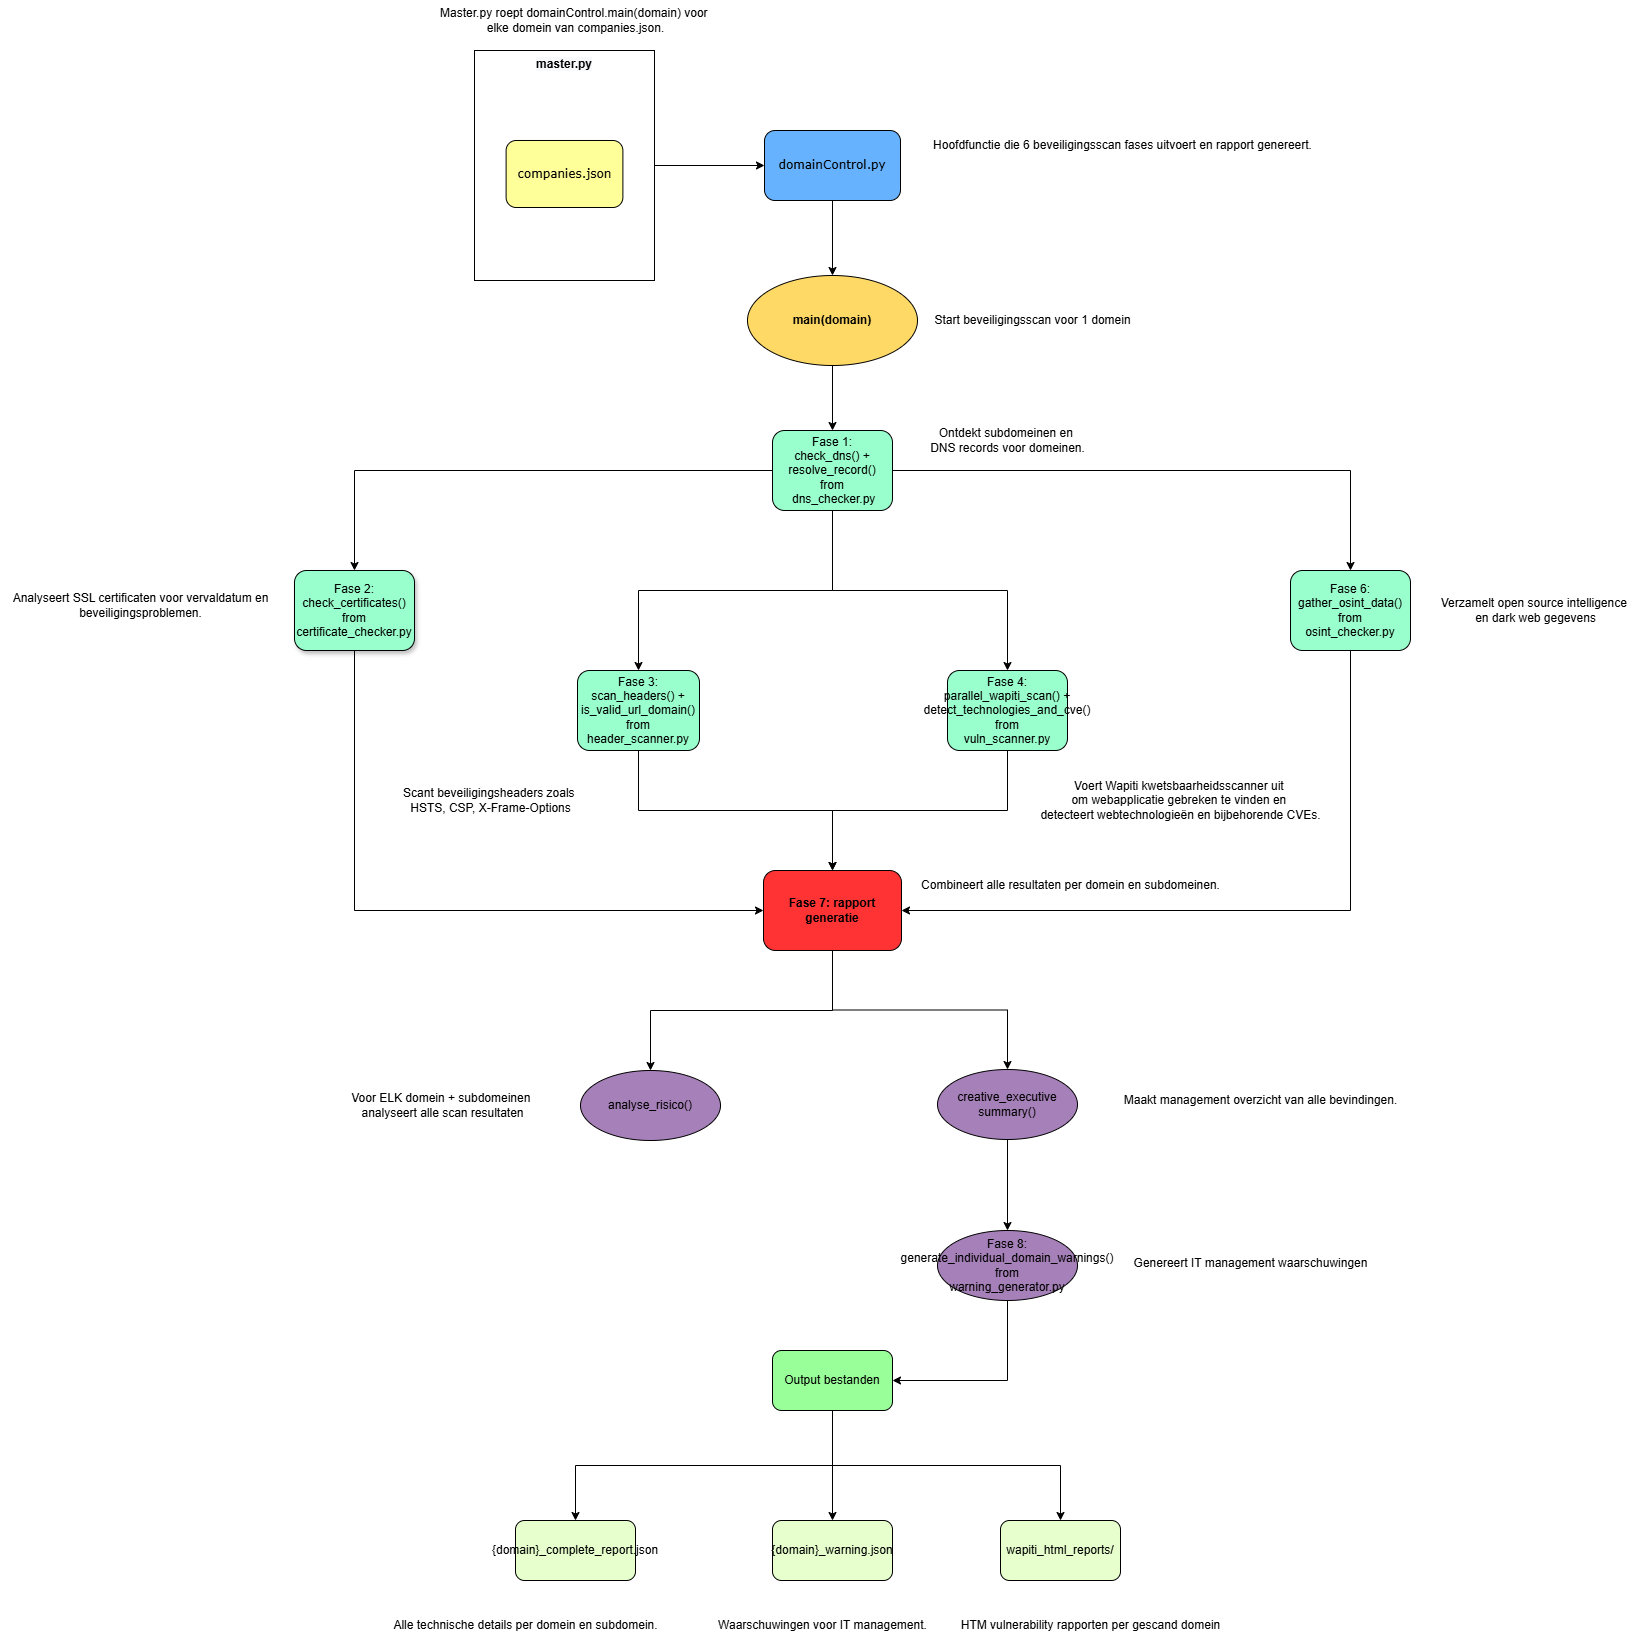

The diagram above was exported from draw.io. Its source (the exported page's mxGraphModel, read from the mxfile embedded in the PNG):
<mxGraphModel dx="1426" dy="889" grid="1" gridSize="10" guides="1" tooltips="1" connect="1" arrows="1" fold="1" page="1" pageScale="1" pageWidth="827" pageHeight="1169" math="0" shadow="0">
  <root>
    <mxCell id="0" />
    <mxCell id="1" parent="0" />
    <mxCell id="8aVmNO8z14nXH5yBKWbe-1" value="Master.py roept domainControl.main(domain) voor&amp;nbsp;&lt;div&gt;elke domein van companies.json.&lt;/div&gt;" style="text;html=1;align=center;verticalAlign=middle;resizable=0;points=[];autosize=1;strokeColor=none;fillColor=none;" parent="1" vertex="1">
      <mxGeometry x="430" y="30" width="290" height="40" as="geometry" />
    </mxCell>
    <mxCell id="kviCqTEB9Mz6XdIu4jYI-6" value="" style="group;fillColor=#B3FF66;" parent="1" vertex="1" connectable="0">
      <mxGeometry x="474" y="80" width="180" height="230.00000000000003" as="geometry" />
    </mxCell>
    <mxCell id="kviCqTEB9Mz6XdIu4jYI-7" value="" style="rounded=0;whiteSpace=wrap;html=1;shadow=0;comic=0;labelBackgroundColor=none;strokeWidth=1;fontFamily=Verdana;fontSize=12;align=center;arcSize=50;" parent="kviCqTEB9Mz6XdIu4jYI-6" vertex="1">
      <mxGeometry width="180" height="230" as="geometry" />
    </mxCell>
    <mxCell id="kviCqTEB9Mz6XdIu4jYI-8" value="&lt;span style=&quot;color: rgb(0, 0, 0); font-family: helvetica; font-size: 12px; font-style: normal; letter-spacing: normal; text-align: center; text-indent: 0px; text-transform: none; word-spacing: 0px; background-color: rgb(248, 249, 250); display: inline; float: none;&quot;&gt;master.py&lt;/span&gt;" style="text;whiteSpace=wrap;html=1;fontStyle=1" parent="kviCqTEB9Mz6XdIu4jYI-6" vertex="1">
      <mxGeometry x="59.5" width="27.9225" height="13.272916666666667" as="geometry" />
    </mxCell>
    <mxCell id="kviCqTEB9Mz6XdIu4jYI-10" value="&lt;font style=&quot;font-size: 12px;&quot;&gt;companies.json&lt;/font&gt;" style="rounded=1;whiteSpace=wrap;html=1;shadow=0;labelBackgroundColor=none;strokeWidth=1;fontFamily=Verdana;fontSize=8;align=center;fillColor=#FFFF99;" parent="kviCqTEB9Mz6XdIu4jYI-6" vertex="1">
      <mxGeometry x="31.61" y="90" width="116.78" height="67" as="geometry" />
    </mxCell>
    <mxCell id="8S45hcabW0iQYuwMfiy2-31" style="edgeStyle=orthogonalEdgeStyle;rounded=0;orthogonalLoop=1;jettySize=auto;html=1;exitX=0.5;exitY=1;exitDx=0;exitDy=0;entryX=0.5;entryY=0;entryDx=0;entryDy=0;" parent="1" source="v9FuvZ5MsSlzuomAIYiC-3" target="8S45hcabW0iQYuwMfiy2-2" edge="1">
      <mxGeometry relative="1" as="geometry" />
    </mxCell>
    <mxCell id="v9FuvZ5MsSlzuomAIYiC-3" value="&lt;b&gt;main(domain)&lt;/b&gt;" style="ellipse;whiteSpace=wrap;html=1;fillColor=#FFD966;" parent="1" vertex="1">
      <mxGeometry x="747" y="305" width="170" height="90" as="geometry" />
    </mxCell>
    <mxCell id="v9FuvZ5MsSlzuomAIYiC-7" style="edgeStyle=orthogonalEdgeStyle;rounded=0;orthogonalLoop=1;jettySize=auto;html=1;exitX=0.5;exitY=1;exitDx=0;exitDy=0;entryX=0.5;entryY=0;entryDx=0;entryDy=0;" parent="1" source="v9FuvZ5MsSlzuomAIYiC-5" target="v9FuvZ5MsSlzuomAIYiC-3" edge="1">
      <mxGeometry relative="1" as="geometry" />
    </mxCell>
    <mxCell id="v9FuvZ5MsSlzuomAIYiC-5" value="&lt;font style=&quot;font-size: 12px;&quot;&gt;domainControl.py&lt;/font&gt;" style="rounded=1;whiteSpace=wrap;html=1;shadow=0;labelBackgroundColor=none;strokeWidth=1;fontFamily=Verdana;fontSize=8;align=center;fillColor=#66B2FF;" parent="1" vertex="1">
      <mxGeometry x="764" y="160" width="136" height="70" as="geometry" />
    </mxCell>
    <mxCell id="v9FuvZ5MsSlzuomAIYiC-6" style="edgeStyle=orthogonalEdgeStyle;rounded=0;orthogonalLoop=1;jettySize=auto;html=1;exitX=1;exitY=0.5;exitDx=0;exitDy=0;entryX=0;entryY=0.5;entryDx=0;entryDy=0;" parent="1" source="kviCqTEB9Mz6XdIu4jYI-7" target="v9FuvZ5MsSlzuomAIYiC-5" edge="1">
      <mxGeometry relative="1" as="geometry" />
    </mxCell>
    <mxCell id="8S45hcabW0iQYuwMfiy2-33" style="edgeStyle=orthogonalEdgeStyle;rounded=0;orthogonalLoop=1;jettySize=auto;html=1;exitX=0.5;exitY=1;exitDx=0;exitDy=0;entryX=0.5;entryY=0;entryDx=0;entryDy=0;" parent="1" source="8S45hcabW0iQYuwMfiy2-2" target="8S45hcabW0iQYuwMfiy2-5" edge="1">
      <mxGeometry relative="1" as="geometry" />
    </mxCell>
    <mxCell id="8S45hcabW0iQYuwMfiy2-34" style="edgeStyle=orthogonalEdgeStyle;rounded=0;orthogonalLoop=1;jettySize=auto;html=1;exitX=0.5;exitY=1;exitDx=0;exitDy=0;entryX=0.5;entryY=0;entryDx=0;entryDy=0;" parent="1" source="8S45hcabW0iQYuwMfiy2-2" target="8S45hcabW0iQYuwMfiy2-6" edge="1">
      <mxGeometry relative="1" as="geometry" />
    </mxCell>
    <mxCell id="8S45hcabW0iQYuwMfiy2-35" style="edgeStyle=orthogonalEdgeStyle;rounded=0;orthogonalLoop=1;jettySize=auto;html=1;exitX=0;exitY=0.5;exitDx=0;exitDy=0;" parent="1" source="8S45hcabW0iQYuwMfiy2-2" target="8S45hcabW0iQYuwMfiy2-4" edge="1">
      <mxGeometry relative="1" as="geometry" />
    </mxCell>
    <mxCell id="8S45hcabW0iQYuwMfiy2-36" style="edgeStyle=orthogonalEdgeStyle;rounded=0;orthogonalLoop=1;jettySize=auto;html=1;exitX=1;exitY=0.5;exitDx=0;exitDy=0;entryX=0.5;entryY=0;entryDx=0;entryDy=0;" parent="1" source="8S45hcabW0iQYuwMfiy2-2" target="8S45hcabW0iQYuwMfiy2-7" edge="1">
      <mxGeometry relative="1" as="geometry" />
    </mxCell>
    <mxCell id="8S45hcabW0iQYuwMfiy2-2" value="Fase 1:&lt;div&gt;check_dns() + resolve_record()&lt;/div&gt;&lt;div&gt;from&lt;/div&gt;&lt;div&gt;&amp;nbsp;dns_checker.py&lt;/div&gt;" style="rounded=1;whiteSpace=wrap;html=1;fillColor=#99FFCC;" parent="1" vertex="1">
      <mxGeometry x="772" y="460" width="120" height="80" as="geometry" />
    </mxCell>
    <mxCell id="8S45hcabW0iQYuwMfiy2-48" style="edgeStyle=orthogonalEdgeStyle;rounded=0;orthogonalLoop=1;jettySize=auto;html=1;exitX=0.5;exitY=1;exitDx=0;exitDy=0;entryX=0;entryY=0.5;entryDx=0;entryDy=0;" parent="1" source="8S45hcabW0iQYuwMfiy2-4" target="8S45hcabW0iQYuwMfiy2-44" edge="1">
      <mxGeometry relative="1" as="geometry" />
    </mxCell>
    <mxCell id="8S45hcabW0iQYuwMfiy2-4" value="Fase 2:&lt;div&gt;check_certificates()&lt;/div&gt;&lt;div&gt;from&lt;/div&gt;&lt;div&gt;certificate_checker.py&lt;/div&gt;" style="rounded=1;whiteSpace=wrap;html=1;fillColor=#99FFCC;shadow=1;" parent="1" vertex="1">
      <mxGeometry x="294" y="600" width="120" height="80" as="geometry" />
    </mxCell>
    <mxCell id="8S45hcabW0iQYuwMfiy2-46" style="edgeStyle=orthogonalEdgeStyle;rounded=0;orthogonalLoop=1;jettySize=auto;html=1;exitX=0.5;exitY=1;exitDx=0;exitDy=0;entryX=0.5;entryY=0;entryDx=0;entryDy=0;" parent="1" source="8S45hcabW0iQYuwMfiy2-5" target="8S45hcabW0iQYuwMfiy2-44" edge="1">
      <mxGeometry relative="1" as="geometry" />
    </mxCell>
    <mxCell id="8S45hcabW0iQYuwMfiy2-5" value="Fase 3:&lt;div&gt;scan_headers() +&lt;/div&gt;&lt;div&gt;is_valid_url_domain()&lt;/div&gt;&lt;div&gt;from&lt;/div&gt;&lt;div&gt;header_scanner.py&lt;/div&gt;" style="rounded=1;whiteSpace=wrap;html=1;fillColor=#99FFCC;" parent="1" vertex="1">
      <mxGeometry x="577" y="700" width="122" height="80" as="geometry" />
    </mxCell>
    <mxCell id="8S45hcabW0iQYuwMfiy2-47" style="edgeStyle=orthogonalEdgeStyle;rounded=0;orthogonalLoop=1;jettySize=auto;html=1;exitX=0.5;exitY=1;exitDx=0;exitDy=0;entryX=0.5;entryY=0;entryDx=0;entryDy=0;" parent="1" source="8S45hcabW0iQYuwMfiy2-6" target="8S45hcabW0iQYuwMfiy2-44" edge="1">
      <mxGeometry relative="1" as="geometry" />
    </mxCell>
    <mxCell id="8S45hcabW0iQYuwMfiy2-6" value="Fase 4:&lt;div&gt;parallel_wapiti_scan() + detect_technologies_and_cve()&lt;/div&gt;&lt;div&gt;from&lt;/div&gt;&lt;div&gt;vuln_scanner.py&lt;/div&gt;" style="rounded=1;whiteSpace=wrap;html=1;fillColor=#99FFCC;" parent="1" vertex="1">
      <mxGeometry x="947" y="700" width="120" height="80" as="geometry" />
    </mxCell>
    <mxCell id="8S45hcabW0iQYuwMfiy2-49" style="edgeStyle=orthogonalEdgeStyle;rounded=0;orthogonalLoop=1;jettySize=auto;html=1;exitX=0.5;exitY=1;exitDx=0;exitDy=0;entryX=1;entryY=0.5;entryDx=0;entryDy=0;" parent="1" source="8S45hcabW0iQYuwMfiy2-7" target="8S45hcabW0iQYuwMfiy2-44" edge="1">
      <mxGeometry relative="1" as="geometry" />
    </mxCell>
    <mxCell id="8S45hcabW0iQYuwMfiy2-7" value="Fase 6:&lt;div&gt;gather_osint_data()&lt;/div&gt;&lt;div&gt;from&lt;/div&gt;&lt;div&gt;osint_checker.py&lt;/div&gt;" style="rounded=1;whiteSpace=wrap;html=1;fillColor=#99FFCC;" parent="1" vertex="1">
      <mxGeometry x="1290" y="600" width="120" height="80" as="geometry" />
    </mxCell>
    <mxCell id="8S45hcabW0iQYuwMfiy2-14" value="Ontdekt subdomeinen en&amp;nbsp;&lt;div&gt;DNS records voor domeinen.&lt;/div&gt;" style="text;html=1;align=center;verticalAlign=middle;resizable=0;points=[];autosize=1;strokeColor=none;fillColor=none;" parent="1" vertex="1">
      <mxGeometry x="917" y="450" width="180" height="40" as="geometry" />
    </mxCell>
    <mxCell id="8S45hcabW0iQYuwMfiy2-25" value="Analyseert SSL certificaten voor vervaldatum en&lt;div&gt;beveiligingsproblemen.&lt;/div&gt;" style="text;html=1;align=center;verticalAlign=middle;resizable=0;points=[];autosize=1;strokeColor=none;fillColor=none;" parent="1" vertex="1">
      <mxGeometry y="615" width="280" height="40" as="geometry" />
    </mxCell>
    <mxCell id="8S45hcabW0iQYuwMfiy2-26" value="Hoofdfunctie die 6 beveiligingsscan fases uitvoert en rapport genereert." style="text;html=1;align=center;verticalAlign=middle;resizable=0;points=[];autosize=1;strokeColor=none;fillColor=none;" parent="1" vertex="1">
      <mxGeometry x="922" y="160" width="400" height="30" as="geometry" />
    </mxCell>
    <mxCell id="8S45hcabW0iQYuwMfiy2-27" value="Scant beveiligingsheaders zoals&amp;nbsp;&lt;div&gt;HSTS, CSP, X-Frame-Options&lt;/div&gt;" style="text;html=1;align=center;verticalAlign=middle;resizable=0;points=[];autosize=1;strokeColor=none;fillColor=none;" parent="1" vertex="1">
      <mxGeometry x="390" y="810" width="200" height="40" as="geometry" />
    </mxCell>
    <mxCell id="8S45hcabW0iQYuwMfiy2-28" value="Voert Wapiti kwetsbaarheidsscanner uit&amp;nbsp;&lt;div&gt;om webapplicatie&amp;nbsp;&lt;span style=&quot;background-color: transparent; color: light-dark(rgb(0, 0, 0), rgb(255, 255, 255));&quot;&gt;gebreken te vinden en&amp;nbsp;&lt;/span&gt;&lt;/div&gt;&lt;div&gt;&lt;span style=&quot;background-color: transparent; color: light-dark(rgb(0, 0, 0), rgb(255, 255, 255));&quot;&gt;detecteert webtechnologieën en bijbehorende CVEs.&lt;/span&gt;&lt;/div&gt;" style="text;html=1;align=center;verticalAlign=middle;resizable=0;points=[];autosize=1;strokeColor=none;fillColor=none;" parent="1" vertex="1">
      <mxGeometry x="1030" y="800" width="300" height="60" as="geometry" />
    </mxCell>
    <mxCell id="8S45hcabW0iQYuwMfiy2-29" value="Verzamelt open source intelligence&amp;nbsp;&lt;div&gt;en dark web gegevens&lt;/div&gt;" style="text;html=1;align=center;verticalAlign=middle;resizable=0;points=[];autosize=1;strokeColor=none;fillColor=none;" parent="1" vertex="1">
      <mxGeometry x="1430" y="620" width="210" height="40" as="geometry" />
    </mxCell>
    <mxCell id="8S45hcabW0iQYuwMfiy2-42" value="Start beveiligingsscan voor 1 domein" style="text;html=1;align=center;verticalAlign=middle;resizable=0;points=[];autosize=1;strokeColor=none;fillColor=none;" parent="1" vertex="1">
      <mxGeometry x="922" y="335" width="220" height="30" as="geometry" />
    </mxCell>
    <mxCell id="8S45hcabW0iQYuwMfiy2-51" style="edgeStyle=orthogonalEdgeStyle;rounded=0;orthogonalLoop=1;jettySize=auto;html=1;exitX=0.5;exitY=1;exitDx=0;exitDy=0;entryX=0.5;entryY=0;entryDx=0;entryDy=0;" parent="1" source="8S45hcabW0iQYuwMfiy2-44" target="8S45hcabW0iQYuwMfiy2-50" edge="1">
      <mxGeometry relative="1" as="geometry" />
    </mxCell>
    <mxCell id="8S45hcabW0iQYuwMfiy2-53" style="edgeStyle=orthogonalEdgeStyle;rounded=0;orthogonalLoop=1;jettySize=auto;html=1;exitX=0.5;exitY=1;exitDx=0;exitDy=0;entryX=0.5;entryY=0;entryDx=0;entryDy=0;" parent="1" source="8S45hcabW0iQYuwMfiy2-44" target="8S45hcabW0iQYuwMfiy2-52" edge="1">
      <mxGeometry relative="1" as="geometry" />
    </mxCell>
    <mxCell id="8S45hcabW0iQYuwMfiy2-44" value="&lt;b&gt;Fase 7: rapport generatie&lt;/b&gt;" style="rounded=1;whiteSpace=wrap;html=1;fillColor=#FF3333;" parent="1" vertex="1">
      <mxGeometry x="763" y="900" width="138" height="80" as="geometry" />
    </mxCell>
    <mxCell id="8S45hcabW0iQYuwMfiy2-50" value="analyse_risico()" style="ellipse;whiteSpace=wrap;html=1;fillColor=#A680B8;" parent="1" vertex="1">
      <mxGeometry x="580" y="1100" width="140" height="70" as="geometry" />
    </mxCell>
    <mxCell id="8S45hcabW0iQYuwMfiy2-58" style="edgeStyle=orthogonalEdgeStyle;rounded=0;orthogonalLoop=1;jettySize=auto;html=1;exitX=0.5;exitY=1;exitDx=0;exitDy=0;entryX=0.5;entryY=0;entryDx=0;entryDy=0;" parent="1" source="8S45hcabW0iQYuwMfiy2-52" target="8S45hcabW0iQYuwMfiy2-57" edge="1">
      <mxGeometry relative="1" as="geometry" />
    </mxCell>
    <mxCell id="8S45hcabW0iQYuwMfiy2-52" value="creative_executive summary()" style="ellipse;whiteSpace=wrap;html=1;fillColor=#A680B8;" parent="1" vertex="1">
      <mxGeometry x="937" y="1099" width="140" height="70" as="geometry" />
    </mxCell>
    <mxCell id="8S45hcabW0iQYuwMfiy2-54" value="Combineert alle resultaten per domein en subdomeinen." style="text;html=1;align=center;verticalAlign=middle;resizable=0;points=[];autosize=1;strokeColor=none;fillColor=none;" parent="1" vertex="1">
      <mxGeometry x="910" y="900" width="320" height="30" as="geometry" />
    </mxCell>
    <mxCell id="8S45hcabW0iQYuwMfiy2-55" value="Voor ELK domein + subdomeinen&amp;nbsp;&lt;div&gt;analyseert alle scan resultaten&lt;/div&gt;" style="text;html=1;align=center;verticalAlign=middle;resizable=0;points=[];autosize=1;strokeColor=none;fillColor=none;" parent="1" vertex="1">
      <mxGeometry x="337" y="1115" width="210" height="40" as="geometry" />
    </mxCell>
    <mxCell id="8S45hcabW0iQYuwMfiy2-56" value="Maakt management overzicht van alle bevindingen." style="text;html=1;align=center;verticalAlign=middle;resizable=0;points=[];autosize=1;strokeColor=none;fillColor=none;" parent="1" vertex="1">
      <mxGeometry x="1110" y="1115" width="300" height="30" as="geometry" />
    </mxCell>
    <mxCell id="8S45hcabW0iQYuwMfiy2-62" style="edgeStyle=orthogonalEdgeStyle;rounded=0;orthogonalLoop=1;jettySize=auto;html=1;exitX=0.5;exitY=1;exitDx=0;exitDy=0;entryX=1;entryY=0.5;entryDx=0;entryDy=0;" parent="1" source="8S45hcabW0iQYuwMfiy2-57" target="8S45hcabW0iQYuwMfiy2-61" edge="1">
      <mxGeometry relative="1" as="geometry" />
    </mxCell>
    <mxCell id="8S45hcabW0iQYuwMfiy2-57" value="Fase 8:&lt;div&gt;generate_individual_domain_warnings()&lt;/div&gt;&lt;div&gt;from&lt;/div&gt;&lt;div&gt;warning_generator.py&lt;/div&gt;" style="ellipse;whiteSpace=wrap;html=1;fillColor=#A680B8;" parent="1" vertex="1">
      <mxGeometry x="937" y="1260" width="140" height="70" as="geometry" />
    </mxCell>
    <mxCell id="8S45hcabW0iQYuwMfiy2-59" value="Genereert IT management waarschuwingen" style="text;html=1;align=center;verticalAlign=middle;resizable=0;points=[];autosize=1;strokeColor=none;fillColor=none;" parent="1" vertex="1">
      <mxGeometry x="1120" y="1278" width="260" height="30" as="geometry" />
    </mxCell>
    <mxCell id="8S45hcabW0iQYuwMfiy2-66" style="edgeStyle=orthogonalEdgeStyle;rounded=0;orthogonalLoop=1;jettySize=auto;html=1;exitX=0.5;exitY=1;exitDx=0;exitDy=0;entryX=0.5;entryY=0;entryDx=0;entryDy=0;" parent="1" source="8S45hcabW0iQYuwMfiy2-61" target="8S45hcabW0iQYuwMfiy2-63" edge="1">
      <mxGeometry relative="1" as="geometry" />
    </mxCell>
    <mxCell id="8S45hcabW0iQYuwMfiy2-70" style="edgeStyle=orthogonalEdgeStyle;rounded=0;orthogonalLoop=1;jettySize=auto;html=1;exitX=0.5;exitY=1;exitDx=0;exitDy=0;entryX=0.5;entryY=0;entryDx=0;entryDy=0;" parent="1" source="8S45hcabW0iQYuwMfiy2-61" target="8S45hcabW0iQYuwMfiy2-64" edge="1">
      <mxGeometry relative="1" as="geometry" />
    </mxCell>
    <mxCell id="8S45hcabW0iQYuwMfiy2-71" style="edgeStyle=orthogonalEdgeStyle;rounded=0;orthogonalLoop=1;jettySize=auto;html=1;exitX=0.5;exitY=1;exitDx=0;exitDy=0;" parent="1" source="8S45hcabW0iQYuwMfiy2-61" target="8S45hcabW0iQYuwMfiy2-65" edge="1">
      <mxGeometry relative="1" as="geometry" />
    </mxCell>
    <mxCell id="8S45hcabW0iQYuwMfiy2-61" value="Output bestanden" style="rounded=1;whiteSpace=wrap;html=1;fillColor=#99FF99;" parent="1" vertex="1">
      <mxGeometry x="772" y="1380" width="120" height="60" as="geometry" />
    </mxCell>
    <mxCell id="8S45hcabW0iQYuwMfiy2-63" value="{domain}_warning.json" style="rounded=1;whiteSpace=wrap;html=1;fillColor=#E6FFCC;" parent="1" vertex="1">
      <mxGeometry x="772" y="1550" width="120" height="60" as="geometry" />
    </mxCell>
    <mxCell id="8S45hcabW0iQYuwMfiy2-64" value="{domain}_complete_report.json" style="rounded=1;whiteSpace=wrap;html=1;fillColor=#E6FFCC;" parent="1" vertex="1">
      <mxGeometry x="515" y="1550" width="120" height="60" as="geometry" />
    </mxCell>
    <mxCell id="8S45hcabW0iQYuwMfiy2-65" value="wapiti_html_reports/" style="rounded=1;whiteSpace=wrap;html=1;fillColor=#E6FFCC;" parent="1" vertex="1">
      <mxGeometry x="1000" y="1550" width="120" height="60" as="geometry" />
    </mxCell>
    <mxCell id="8S45hcabW0iQYuwMfiy2-72" value="Alle technische details per domein en subdomein." style="text;html=1;align=center;verticalAlign=middle;resizable=0;points=[];autosize=1;strokeColor=none;fillColor=none;" parent="1" vertex="1">
      <mxGeometry x="380" y="1640" width="290" height="30" as="geometry" />
    </mxCell>
    <mxCell id="8S45hcabW0iQYuwMfiy2-73" value="Waarschuwingen voor IT management." style="text;html=1;align=center;verticalAlign=middle;resizable=0;points=[];autosize=1;strokeColor=none;fillColor=none;" parent="1" vertex="1">
      <mxGeometry x="707" y="1640" width="230" height="30" as="geometry" />
    </mxCell>
    <mxCell id="8S45hcabW0iQYuwMfiy2-74" value="HTM vulnerability rapporten per gescand domein" style="text;html=1;align=center;verticalAlign=middle;resizable=0;points=[];autosize=1;strokeColor=none;fillColor=none;" parent="1" vertex="1">
      <mxGeometry x="950" y="1640" width="280" height="30" as="geometry" />
    </mxCell>
  </root>
</mxGraphModel>